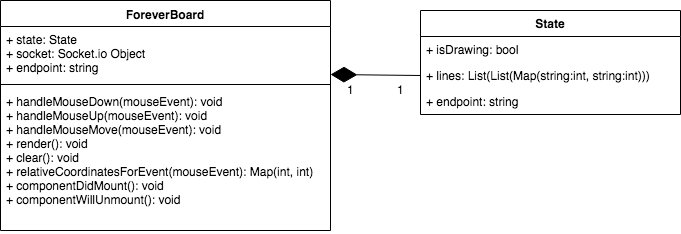

The diagram above was exported from draw.io. Its source (the exported page's mxGraphModel, read from the mxfile embedded in the PNG):
<mxGraphModel dx="758" dy="418" grid="1" gridSize="10" guides="1" tooltips="1" connect="1" arrows="1" fold="1" page="1" pageScale="1" pageWidth="850" pageHeight="1100" math="0" shadow="0">
  <root>
    <mxCell id="0" />
    <mxCell id="1" parent="0" />
    <mxCell id="1OTwmH-XDSa1FlhlJN0u-1" value="ForeverBoard" style="swimlane;fontStyle=1;align=center;verticalAlign=top;childLayout=stackLayout;horizontal=1;startSize=26;horizontalStack=0;resizeParent=1;resizeParentMax=0;resizeLast=0;collapsible=1;marginBottom=0;" vertex="1" parent="1">
      <mxGeometry x="40" y="40" width="330" height="230" as="geometry" />
    </mxCell>
    <mxCell id="1OTwmH-XDSa1FlhlJN0u-2" value="+ state: State&#10;+ socket: Socket.io Object&#10;+ endpoint: string&#10;" style="text;strokeColor=none;fillColor=none;align=left;verticalAlign=top;spacingLeft=4;spacingRight=4;overflow=hidden;rotatable=0;points=[[0,0.5],[1,0.5]];portConstraint=eastwest;" vertex="1" parent="1OTwmH-XDSa1FlhlJN0u-1">
      <mxGeometry y="26" width="330" height="54" as="geometry" />
    </mxCell>
    <mxCell id="1OTwmH-XDSa1FlhlJN0u-3" value="" style="line;strokeWidth=1;fillColor=none;align=left;verticalAlign=middle;spacingTop=-1;spacingLeft=3;spacingRight=3;rotatable=0;labelPosition=right;points=[];portConstraint=eastwest;" vertex="1" parent="1OTwmH-XDSa1FlhlJN0u-1">
      <mxGeometry y="80" width="330" height="8" as="geometry" />
    </mxCell>
    <mxCell id="1OTwmH-XDSa1FlhlJN0u-4" value="+ handleMouseDown(mouseEvent): void&#10;+ handleMouseUp(mouseEvent): void&#10;+ handleMouseMove(mouseEvent): void&#10;+ render(): void&#10;+ clear(): void&#10;+ relativeCoordinatesForEvent(mouseEvent): Map(int, int)&#10;+ componentDidMount(): void&#10;+ componentWillUnmount(): void&#10;" style="text;strokeColor=none;fillColor=none;align=left;verticalAlign=top;spacingLeft=4;spacingRight=4;overflow=hidden;rotatable=0;points=[[0,0.5],[1,0.5]];portConstraint=eastwest;" vertex="1" parent="1OTwmH-XDSa1FlhlJN0u-1">
      <mxGeometry y="88" width="330" height="142" as="geometry" />
    </mxCell>
    <mxCell id="1OTwmH-XDSa1FlhlJN0u-5" value="State" style="swimlane;fontStyle=1;childLayout=stackLayout;horizontal=1;startSize=26;fillColor=none;horizontalStack=0;resizeParent=1;resizeParentMax=0;resizeLast=0;collapsible=1;marginBottom=0;" vertex="1" parent="1">
      <mxGeometry x="460" y="50" width="260" height="104" as="geometry" />
    </mxCell>
    <mxCell id="1OTwmH-XDSa1FlhlJN0u-6" value="+ isDrawing: bool" style="text;strokeColor=none;fillColor=none;align=left;verticalAlign=top;spacingLeft=4;spacingRight=4;overflow=hidden;rotatable=0;points=[[0,0.5],[1,0.5]];portConstraint=eastwest;" vertex="1" parent="1OTwmH-XDSa1FlhlJN0u-5">
      <mxGeometry y="26" width="260" height="26" as="geometry" />
    </mxCell>
    <mxCell id="1OTwmH-XDSa1FlhlJN0u-7" value="+ lines: List(List(Map(string:int, string:int)))" style="text;strokeColor=none;fillColor=none;align=left;verticalAlign=top;spacingLeft=4;spacingRight=4;overflow=hidden;rotatable=0;points=[[0,0.5],[1,0.5]];portConstraint=eastwest;" vertex="1" parent="1OTwmH-XDSa1FlhlJN0u-5">
      <mxGeometry y="52" width="260" height="26" as="geometry" />
    </mxCell>
    <mxCell id="1OTwmH-XDSa1FlhlJN0u-8" value="+ endpoint: string" style="text;strokeColor=none;fillColor=none;align=left;verticalAlign=top;spacingLeft=4;spacingRight=4;overflow=hidden;rotatable=0;points=[[0,0.5],[1,0.5]];portConstraint=eastwest;" vertex="1" parent="1OTwmH-XDSa1FlhlJN0u-5">
      <mxGeometry y="78" width="260" height="26" as="geometry" />
    </mxCell>
    <mxCell id="1OTwmH-XDSa1FlhlJN0u-9" value="" style="endArrow=diamondThin;endFill=1;endSize=24;html=1;exitX=0;exitY=0.5;exitDx=0;exitDy=0;" edge="1" parent="1" source="1OTwmH-XDSa1FlhlJN0u-7">
      <mxGeometry width="160" relative="1" as="geometry">
        <mxPoint x="40" y="320" as="sourcePoint" />
        <mxPoint x="370" y="114" as="targetPoint" />
      </mxGeometry>
    </mxCell>
    <mxCell id="1OTwmH-XDSa1FlhlJN0u-10" value="1" style="text;html=1;resizable=0;points=[];align=center;verticalAlign=middle;labelBackgroundColor=#ffffff;" vertex="1" connectable="0" parent="1OTwmH-XDSa1FlhlJN0u-9">
      <mxGeometry x="0.6658" y="2" relative="1" as="geometry">
        <mxPoint x="5" y="12.5" as="offset" />
      </mxGeometry>
    </mxCell>
    <mxCell id="1OTwmH-XDSa1FlhlJN0u-11" value="1" style="text;html=1;resizable=0;points=[];align=center;verticalAlign=middle;labelBackgroundColor=#ffffff;" vertex="1" connectable="0" parent="1OTwmH-XDSa1FlhlJN0u-9">
      <mxGeometry x="-0.4432" y="-2" relative="1" as="geometry">
        <mxPoint x="5" y="15.5" as="offset" />
      </mxGeometry>
    </mxCell>
  </root>
</mxGraphModel>